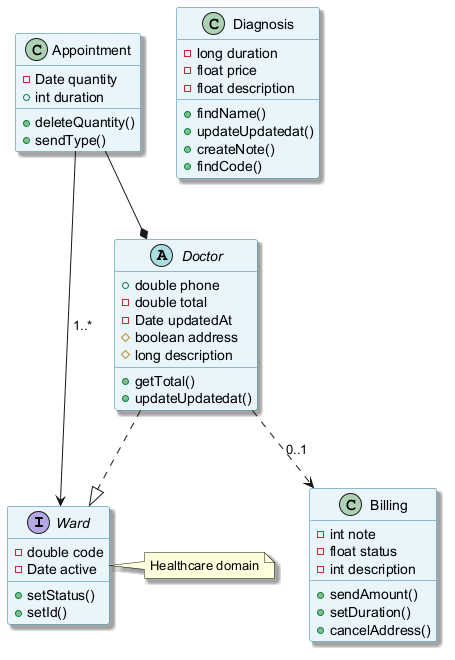

The diagram above was rendered by PlantUML. Its source (embedded in the PNG):
@startuml
skinparam backgroundColor #FFFFFF
skinparam classBackgroundColor #E8F4FA
skinparam classBorderColor #2C7DA0
skinparam shadowing true
interface Ward {
  -double code
  -Date active
  +setStatus()
  +setId()
}
class Appointment {
  -Date quantity
  +int duration
  +deleteQuantity()
  +sendType()
}
class Billing {
  -int note
  -float status
  -int description
  +sendAmount()
  +setDuration()
  +cancelAddress()
}
class Diagnosis {
  -long duration
  -float price
  -float description
  +findName()
  +updateUpdatedat()
  +createNote()
  +findCode()
}
abstract class Doctor {
  +double phone
  -double total
  -Date updatedAt
  #boolean address
  #long description
  +getTotal()
  +updateUpdatedat()
}
Appointment --> Ward : "1..*"
Doctor ..> Billing : "0..1"
Doctor ..|> Ward
Appointment --* Doctor
note right of Ward : Healthcare domain
@enduml